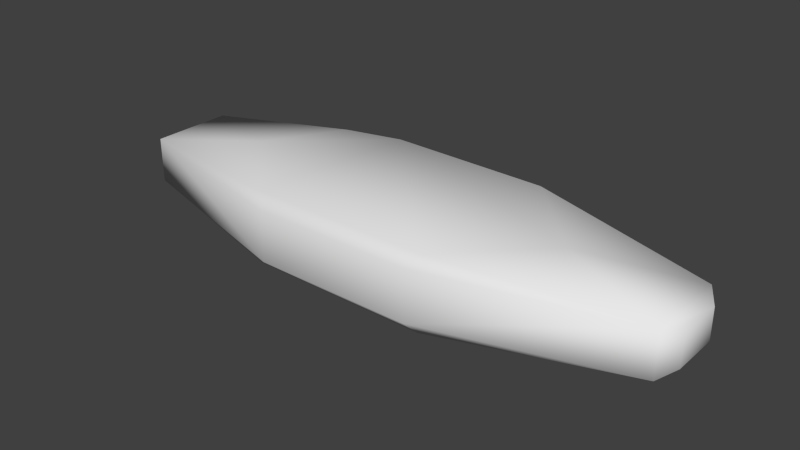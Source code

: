 # Source: isotopex22_collider.blend  (saved by Blender 2.76.0; exported with 4.5.12 LTS)
import bpy
from mathutils import Matrix  # noqa: F401  (used for matrix-valued properties, if any)

bpy.ops.wm.read_factory_settings(use_empty=True)
scene = bpy.context.scene
scene.name = 'Scene'

# ---- collections
col_collection_1 = bpy.data.collections.new('Collection 1'); scene.collection.children.link(col_collection_1)

# ---- world
world_world = bpy.data.worlds.new('World'); scene.world = world_world
world_world.color = (0.05088, 0.05088, 0.05088)
world_world.use_sun_shadow = False
world_world.sun_shadow_jitter_overblur = 0.0
world_world.cycles.sampling_method = 'MANUAL'
world_world.cycles.sample_map_resolution = 256

# ---- meshes
me_cylinder = bpy.data.meshes.new('Cylinder')
me_cylinder.from_pydata([(-0.1798, -0.0009921, 0.03936), (0.09442, 0.08515, -0.03366), (0.09115, 0.08523, 0.04026), (0.1721, 0.000992, -0.03333), (0.1721, 0.000992, 0.03936), (0.08726, -0.08642, 0.04034), (0.08726, -0.08642, -0.03432), (-0.08467, -0.09698, -0.02308), (-0.08713, 0.09658, 0.02914), (-0.08621, 0.09664, -0.02326), (0.07691, 0.09698, 0.0291), (0.07845, -0.09664, 0.02928), (-0.2883, 0.04173, -0.02027), (0.2806, 0.04358, -0.02027), (0.2806, -0.04173, 0.0263), (-0.3006, -0.02557, 0.01896), (-0.3006, -0.02557, -0.01293), (0.2928, 0.02557, 0.01896), (0.2928, -0.02448, -0.01293), (-0.09945, -0.08521, -0.03414), (-0.09945, -0.08521, 0.04017), (-0.1798, -0.0009921, -0.03333), (-0.09502, 0.08642, -0.03432), (-0.1357, 0.0747, 0.03932), (-0.07754, 0.08957, 0.03936), (-0.08416, -0.09688, 0.02933), (0.07937, -0.09658, -0.02311), (0.07641, 0.09688, -0.02331), (0.2806, -0.04173, -0.02027), (-0.2883, -0.04358, 0.0263), (-0.2883, -0.04358, -0.02027), (-0.3006, 0.02448, -0.01293), (-0.2883, 0.04173, 0.0263), (0.2806, 0.04358, 0.0263), (-0.3006, 0.02448, 0.01896), (0.2928, 0.02557, -0.01293), (0.2928, -0.02448, 0.01896)], [], [(24, 5, 4), (11, 25, 7), (24, 4, 2), (8, 24, 10), (27, 1, 22), (2, 33, 10), (17, 36, 18), (27, 10, 13), (29, 30, 7), (19, 6, 7), (25, 11, 5), (9, 27, 22), (1, 3, 6), (1, 6, 19), (1, 19, 21), (1, 21, 22), (24, 2, 10), (13, 1, 27), (6, 26, 7), (14, 11, 26), (32, 23, 8), (14, 36, 17), (14, 17, 33), (29, 15, 16), (13, 33, 35), (2, 4, 33), (25, 29, 7), (22, 12, 9), (35, 18, 28), (35, 28, 13), (33, 17, 35), (3, 1, 13), (28, 14, 26), (34, 15, 29), (34, 29, 32), (4, 14, 33), (0, 23, 32), (34, 32, 12), (30, 29, 16), (4, 5, 14), (5, 11, 14), (8, 10, 9), (10, 27, 9), (30, 16, 31), (30, 31, 12), (22, 21, 12), (0, 32, 29), (26, 6, 28), (34, 31, 16), (32, 8, 12), (6, 3, 28), (18, 36, 28), (25, 20, 29), (26, 11, 7), (24, 8, 23), (20, 0, 29), (31, 34, 12), (36, 14, 28), (35, 17, 18), (28, 3, 13), (8, 9, 12), (20, 25, 5), (15, 34, 16), (24, 23, 0), (10, 33, 13), (24, 0, 20), (12, 21, 30), (21, 19, 30), (24, 20, 5), (19, 7, 30)])
me_cylinder.polygons.foreach_set('use_smooth', [True] * 70)
_uv = me_cylinder.uv_layers.new(name='UVMap')
_uv.uv.foreach_set('vector', [0.0, 0.0, 0.04031, 0.06049, 0.0, 0.0, 0.01064, 0.01597, 0.03358, 0.02349, 0.0, 0.0, 0.0, 0.0, 0.0, 0.0, 0.1676, 0.2618, 0.03085, 0.03448, 0.0, 0.0, 0.285, 0.4551, 0.3043, 0.4791, 0.2267, 0.2387, 0.4806, 0.3228, 0.1676, 0.2618, 0.0, 0.0, 0.285, 0.4551, 0.1611, 0.5076, 0.0, 0.0, 0.0, 0.0, 0.0, 0.0, 0.285, 0.4551, 0.0, 0.0, 0.0, 0.0, 0.0, 0.0, 0.403, 0.3136, 0.3199, 0.2893, 0.2681, 0.341, 0.403, 0.3136, 0.4415, 0.3409, 0.01064, 0.01597, 0.04031, 0.06049, 0.0, 0.0, 0.3043, 0.4791, 0.4806, 0.3228, 0.2267, 0.2387, 0.0, 0.0, 0.01451, 0.05612, 0.2267, 0.2387, 0.01451, 0.05612, 0.3199, 0.2893, 0.2267, 0.2387, 0.6681, 0.9715, 0.7435, 0.8683, 0.2267, 0.2387, 0.7435, 0.8683, 0.4806, 0.3228, 0.0, 0.0, 0.0, 0.0, 0.285, 0.4551, 0.0, 0.0, 0.2267, 0.2387, 0.3043, 0.4791, 0.2681, 0.341, 0.2495, 0.3173, 0.403, 0.3136, 0.0, 0.0, 0.0, 0.0, 0.2495, 0.3173, 0.0, 0.0, 0.4082, 0.2194, 0.411, 0.2428, 0.0, 0.0, 0.0, 0.0, 0.0, 0.0, 0.0, 0.0, 0.0, 0.0, 0.0, 0.0, 0.0, 0.0, 0.0, 0.0, 0.0, 0.0, 0.0, 0.0, 0.0, 0.0, 0.1611, 0.5076, 0.1676, 0.2618, 0.0, 0.0, 0.0, 0.0, 0.03358, 0.02349, 0.0, 0.0, 0.403, 0.3136, 0.4806, 0.3228, 0.0, 0.0, 0.0, 0.0, 0.0, 0.0, 0.0, 0.0, 0.0, 0.0, 0.0, 0.0, 0.0, 0.0, 0.0371, 0.8019, 0.0, 0.0, 0.1611, 0.5076, 0.1611, 0.5076, 0.0, 0.0, 0.2267, 0.2387, 0.0371, 0.8019, 0.0, 0.0, 0.0, 0.0, 0.2495, 0.3173, 0.0, 0.0, 0.0, 0.0, 0.0, 0.0, 0.0, 0.0, 0.0, 0.0, 0.0, 0.0, 0.0, 0.0, 0.0, 0.0, 0.0, 0.0, 0.6059, 0.4477, 0.4082, 0.2194, 0.0, 0.0, 0.5641, 0.5078, 0.0, 0.0, 0.0, 0.0, 0.0, 0.0, 0.0, 0.0, 0.0, 0.0, 0.0, 0.0, 0.04031, 0.06049, 0.0, 0.0, 0.04031, 0.06049, 0.01064, 0.01597, 0.0, 0.0, 0.03085, 0.03448, 0.285, 0.4551, 0.4184, 0.4953, 0.285, 0.4551, 0.3043, 0.4791, 0.4184, 0.4953, 0.0, 0.0, 0.0, 0.0, 0.0, 0.0, 0.0, 0.0, 0.0, 0.0, 0.0, 0.0, 0.4806, 0.3228, 0.7435, 0.8683, 0.0, 0.0, 0.3247, 0.3002, 0.0, 0.0, 0.0, 0.0, 0.2495, 0.3173, 0.01451, 0.05612, 0.0, 0.0, 0.0, 0.0, 0.0, 0.0, 0.0, 0.0, 0.0, 0.0, 0.03085, 0.03448, 0.0, 0.0, 0.01451, 0.05612, 0.2224, 0.8865, 0.0371, 0.929, 0.0, 0.0, 0.0, 0.0, 0.0, 0.0, 0.03358, 0.02349, 0.3078, 0.2521, 0.0, 0.0, 0.2495, 0.3173, 0.01064, 0.01597, 0.0, 0.0, 0.4416, 0.2609, 0.411, 0.2428, 0.4082, 0.2194, 0.3078, 0.2521, 0.6059, 0.4477, 0.0, 0.0, 0.5641, 0.5078, 0.5641, 0.5078, 0.0, 0.0, 0.0, 0.0, 0.0, 0.0, 0.0, 0.0, 0.0, 0.0, 0.1611, 0.5076, 0.0, 0.0, 0.0371, 0.929, 0.0, 0.0, 0.0371, 0.8019, 0.03085, 0.03448, 0.0, 0.0, 0.0, 0.0, 0.3078, 0.2521, 0.4415, 0.3409, 0.04031, 0.06049, 0.0, 0.0, 0.0, 0.0, 0.0, 0.0, 0.4416, 0.2609, 0.4082, 0.2194, 0.6059, 0.4477, 0.285, 0.4551, 0.0, 0.0, 0.0, 0.0, 0.4416, 0.2609, 0.6059, 0.4477, 0.3078, 0.2521, 0.0, 0.0, 0.7435, 0.8683, 0.0, 0.0, 0.7435, 0.8683, 0.6681, 0.9715, 0.0, 0.0, 0.4416, 0.2609, 0.3078, 0.2521, 0.04031, 0.06049, 0.3199, 0.2893, 0.403, 0.3136, 0.0, 0.0])
me_cylinder.use_remesh_preserve_volume = False
me_cylinder.use_remesh_preserve_attributes = False
me_cylinder.use_mirror_vertex_groups = False
me_cylinder.update()

# ---- objects
ob_cylinder = bpy.data.objects.new('Cylinder', me_cylinder)

# ---- transforms, parenting, visibility, modifiers, constraints
ob_cylinder.location = (0.0, 0.0, 0.0)
ob_cylinder.lineart.crease_threshold = 0.0

# ---- collection membership
col_collection_1.objects.link(ob_cylinder)

# ---- scene / render settings (as saved in the file)
scene.frame_start = 1; scene.frame_end = 2; scene.frame_set(1)
scene.render.engine = 'BLENDER_EEVEE_NEXT'
scene.render.resolution_percentage = 50
scene.render.dither_intensity = 0.0
scene.cycles.use_denoising = False
scene.cycles.samples = 10
scene.cycles.sampling_pattern = 'TABULATED_SOBOL'
scene.cycles.light_sampling_threshold = 0.0
scene.cycles.use_adaptive_sampling = False
scene.cycles.use_light_tree = False
scene.cycles.blur_glossy = 0.0
scene.cycles.pixel_filter_type = 'GAUSSIAN'
scene.cycles.sample_clamp_indirect = 0.0
scene.view_settings.view_transform = 'Standard'
bpy.context.view_layer.update()

# ---- added for rendering (the .blend has no active camera and no usable light): camera, sun
cam_auto = bpy.data.cameras.new('AutoCamera')
cam_auto.lens = 50.0
cam_auto.sensor_width = 36.0
cam_auto.clip_end = 1000.0
ob_auto_camera = bpy.data.objects.new('AutoCamera', cam_auto)
scene.collection.objects.link(ob_auto_camera)
ob_auto_camera.location = (0.577838, -0.698061, 0.468387)
ob_auto_camera.rotation_euler = (1.09748, -7.21219e-08, 0.694738)
scene.camera = ob_auto_camera
light_auto_sun = bpy.data.lights.new('AutoSun', 'SUN')
light_auto_sun.energy = 3.0
light_auto_sun.angle = 0.0523599
ob_auto_sun = bpy.data.objects.new('AutoSun', light_auto_sun)
scene.collection.objects.link(ob_auto_sun)
ob_auto_sun.rotation_euler = (0.872665, 0.174533, 0.523599)
bpy.context.view_layer.update()
